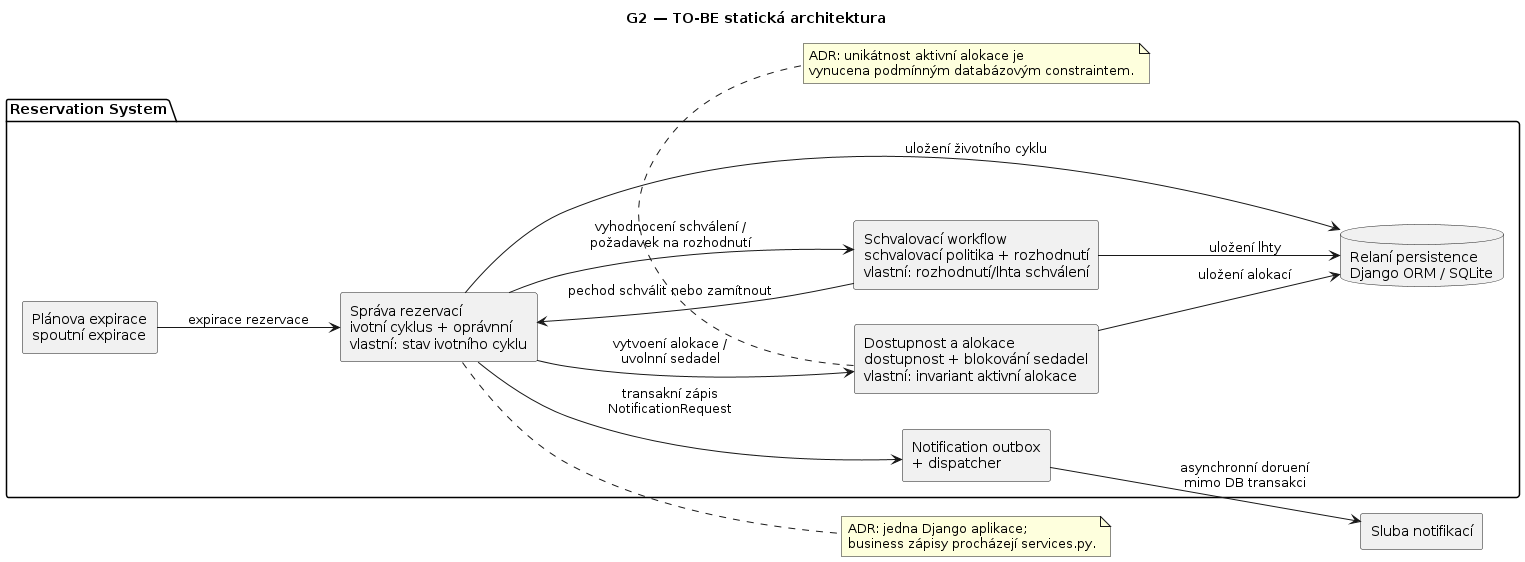

The diagram above was rendered by PlantUML. Its source (embedded in the PNG):
@startuml
title G2 — TO-BE statická architektura
left to right direction
skinparam componentStyle rectangle

package "Reservation System" {
  component "Správa rezervací\nživotní cyklus + oprávnění\nvlastní: stav životního cyklu" as RM
  component "Dostupnost a alokace\ndostupnost + blokování sedadel\nvlastní: invariant aktivní alokace" as AA
  component "Schvalovací workflow\nschvalovací politika + rozhodnutí\nvlastní: rozhodnutí/lhůta schválení" as AW
  component "Plánovač expirace\nspouštění expirace" as ES
  component "Notification outbox\n+ dispatcher" as NI
  database "Relační persistence\nDjango ORM / SQLite" as DB
}

component "Služba notifikací" as NS

RM --> AA : vytvoření alokace /\nuvolnění sedadel
RM --> AW : vyhodnocení schválení /\npožadavek na rozhodnutí
AW --> RM : přechod schválit nebo zamítnout
ES --> RM : expirace rezervace
RM --> NI : transakční zápis\nNotificationRequest
RM --> DB : uložení životního cyklu
AA --> DB : uložení alokací
AW --> DB : uložení lhůty
NI --> NS : asynchronní doručení\nmimo DB transakci

note right of RM
  ADR: jedna Django aplikace;
  business zápisy procházejí services.py.
end note
note bottom of AA
  ADR: unikátnost aktivní alokace je
  vynucena podmíněným databázovým constraintem.
end note
@enduml